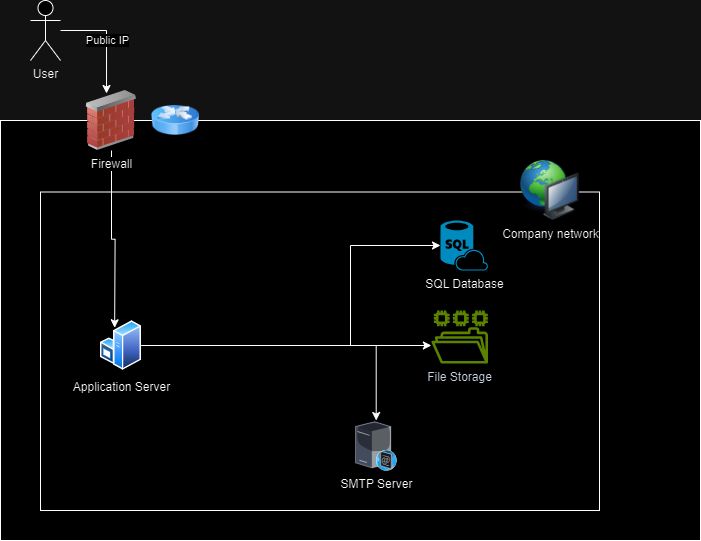

The diagram above was exported from draw.io. Its source (the exported page's mxGraphModel, read from the mxfile embedded in the PNG):
<mxGraphModel dx="1434" dy="738" grid="1" gridSize="10" guides="1" tooltips="1" connect="1" arrows="1" fold="1" page="1" pageScale="1" pageWidth="850" pageHeight="1100" math="0" shadow="0">
  <root>
    <mxCell id="0" />
    <mxCell id="1" parent="0" />
    <mxCell id="MYelbq3ptbTVdI5r3SQx-7" value="" style="rounded=0;whiteSpace=wrap;html=1;" parent="1" vertex="1">
      <mxGeometry x="70" y="330" width="700" height="420" as="geometry" />
    </mxCell>
    <mxCell id="M1HJXXhAjfz1FG_qlePe-1" value="" style="rounded=0;whiteSpace=wrap;html=1;" vertex="1" parent="1">
      <mxGeometry x="110" y="401.5" width="559" height="318.5" as="geometry" />
    </mxCell>
    <mxCell id="MYelbq3ptbTVdI5r3SQx-13" style="edgeStyle=orthogonalEdgeStyle;rounded=0;orthogonalLoop=1;jettySize=auto;html=1;" parent="1" source="MYelbq3ptbTVdI5r3SQx-3" target="MYelbq3ptbTVdI5r3SQx-12" edge="1">
      <mxGeometry relative="1" as="geometry">
        <Array as="points">
          <mxPoint x="430" y="555" />
          <mxPoint x="430" y="555" />
        </Array>
      </mxGeometry>
    </mxCell>
    <mxCell id="MYelbq3ptbTVdI5r3SQx-15" style="edgeStyle=orthogonalEdgeStyle;rounded=0;orthogonalLoop=1;jettySize=auto;html=1;" parent="1" source="MYelbq3ptbTVdI5r3SQx-3" target="MYelbq3ptbTVdI5r3SQx-14" edge="1">
      <mxGeometry relative="1" as="geometry" />
    </mxCell>
    <mxCell id="MYelbq3ptbTVdI5r3SQx-6" style="edgeStyle=orthogonalEdgeStyle;rounded=0;orthogonalLoop=1;jettySize=auto;html=1;entryX=0;entryY=0.5;entryDx=0;entryDy=0;entryPerimeter=0;" parent="1" source="MYelbq3ptbTVdI5r3SQx-3" target="MYelbq3ptbTVdI5r3SQx-2" edge="1">
      <mxGeometry relative="1" as="geometry">
        <Array as="points">
          <mxPoint x="420" y="555" />
          <mxPoint x="420" y="455" />
        </Array>
      </mxGeometry>
    </mxCell>
    <mxCell id="MYelbq3ptbTVdI5r3SQx-11" style="edgeStyle=orthogonalEdgeStyle;rounded=0;orthogonalLoop=1;jettySize=auto;html=1;entryX=0;entryY=0;entryDx=0;entryDy=0;" parent="1" source="MYelbq3ptbTVdI5r3SQx-8" edge="1">
      <mxGeometry relative="1" as="geometry">
        <mxPoint x="184.1400235344861" y="537.2520423620748" as="targetPoint" />
      </mxGeometry>
    </mxCell>
    <mxCell id="MYelbq3ptbTVdI5r3SQx-8" value="Firewall" style="image;html=1;image=img/lib/clip_art/networking/Firewall_02_128x128.png" parent="1" vertex="1">
      <mxGeometry x="151" y="300" width="60" height="60" as="geometry" />
    </mxCell>
    <mxCell id="MYelbq3ptbTVdI5r3SQx-9" value="User" style="shape=umlActor;verticalLabelPosition=bottom;verticalAlign=top;html=1;outlineConnect=0;" parent="1" vertex="1">
      <mxGeometry x="100" y="210" width="30" height="60" as="geometry" />
    </mxCell>
    <mxCell id="MYelbq3ptbTVdI5r3SQx-10" style="edgeStyle=orthogonalEdgeStyle;rounded=0;orthogonalLoop=1;jettySize=auto;html=1;entryX=0.417;entryY=0.05;entryDx=0;entryDy=0;entryPerimeter=0;" parent="1" source="MYelbq3ptbTVdI5r3SQx-9" target="MYelbq3ptbTVdI5r3SQx-8" edge="1">
      <mxGeometry relative="1" as="geometry" />
    </mxCell>
    <mxCell id="M1HJXXhAjfz1FG_qlePe-2" value="Public IP" style="edgeLabel;html=1;align=center;verticalAlign=middle;resizable=0;points=[];" vertex="1" connectable="0" parent="MYelbq3ptbTVdI5r3SQx-10">
      <mxGeometry x="0.0275" relative="1" as="geometry">
        <mxPoint as="offset" />
      </mxGeometry>
    </mxCell>
    <mxCell id="MYelbq3ptbTVdI5r3SQx-3" value="Application Server" style="image;aspect=fixed;perimeter=ellipsePerimeter;html=1;align=center;shadow=0;dashed=0;spacingTop=3;image=img/lib/active_directory/windows_server.svg;" parent="1" vertex="1">
      <mxGeometry x="170" y="530" width="41" height="50" as="geometry" />
    </mxCell>
    <mxCell id="MYelbq3ptbTVdI5r3SQx-2" value="SQL Database" style="verticalLabelPosition=bottom;html=1;verticalAlign=top;align=center;strokeColor=none;fillColor=#00BEF2;shape=mxgraph.azure.sql_database_sql_azure;" parent="1" vertex="1">
      <mxGeometry x="510" y="430" width="47.5" height="50" as="geometry" />
    </mxCell>
    <mxCell id="MYelbq3ptbTVdI5r3SQx-12" value="File Storage" style="sketch=0;outlineConnect=0;fontColor=#232F3E;gradientColor=none;fillColor=#7AA116;strokeColor=none;dashed=0;verticalLabelPosition=bottom;verticalAlign=top;align=center;html=1;fontSize=12;fontStyle=0;aspect=fixed;pointerEvents=1;shape=mxgraph.aws4.file_system;" parent="1" vertex="1">
      <mxGeometry x="500.87" y="520" width="56.63" height="53" as="geometry" />
    </mxCell>
    <mxCell id="MYelbq3ptbTVdI5r3SQx-14" value="SMTP Server" style="verticalLabelPosition=bottom;sketch=0;aspect=fixed;html=1;verticalAlign=top;strokeColor=none;align=center;outlineConnect=0;shape=mxgraph.citrix.smtp_server;" parent="1" vertex="1">
      <mxGeometry x="425" y="630" width="41.3" height="50" as="geometry" />
    </mxCell>
    <mxCell id="MYelbq3ptbTVdI5r3SQx-18" value="Company network" style="image;html=1;image=img/lib/clip_art/computers/Network_128x128.png" parent="1" vertex="1">
      <mxGeometry x="590" y="370" width="59.13" height="60" as="geometry" />
    </mxCell>
    <mxCell id="M1HJXXhAjfz1FG_qlePe-5" value="" style="image;html=1;image=img/lib/clip_art/networking/Router_Icon_128x128.png" vertex="1" parent="1">
      <mxGeometry x="220" y="315" width="50" height="30" as="geometry" />
    </mxCell>
  </root>
</mxGraphModel>